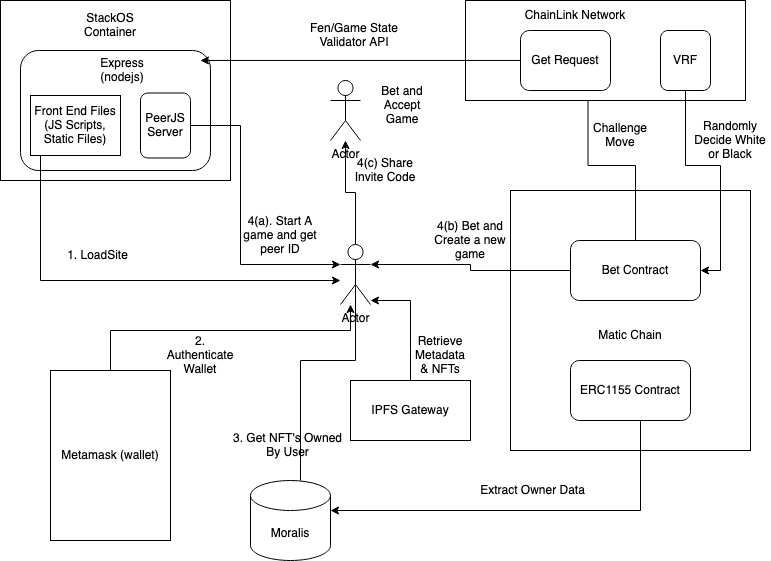

The diagram above was exported from draw.io. Its source (the exported page's mxGraphModel, read from the mxfile embedded in the PNG):
<mxGraphModel dx="1001" dy="612" grid="1" gridSize="10" guides="1" tooltips="1" connect="1" arrows="1" fold="1" page="1" pageScale="1" pageWidth="850" pageHeight="1100" math="0" shadow="0">
  <root>
    <mxCell id="0" />
    <mxCell id="1" parent="0" />
    <mxCell id="wIx3f1aqEQWV5Cq3JjP9-36" style="edgeStyle=orthogonalEdgeStyle;rounded=0;orthogonalLoop=1;jettySize=auto;html=1;entryX=0.5;entryY=0;entryDx=0;entryDy=0;entryPerimeter=0;" edge="1" parent="1" source="wIx3f1aqEQWV5Cq3JjP9-2" target="wIx3f1aqEQWV5Cq3JjP9-20">
      <mxGeometry relative="1" as="geometry">
        <Array as="points">
          <mxPoint x="340" y="420" />
          <mxPoint x="395" y="420" />
        </Array>
      </mxGeometry>
    </mxCell>
    <mxCell id="wIx3f1aqEQWV5Cq3JjP9-2" value="Moralis" style="shape=cylinder3;whiteSpace=wrap;html=1;boundedLbl=1;backgroundOutline=1;size=15;" vertex="1" parent="1">
      <mxGeometry x="290" y="540" width="80" height="80" as="geometry" />
    </mxCell>
    <mxCell id="wIx3f1aqEQWV5Cq3JjP9-6" value="" style="rounded=0;whiteSpace=wrap;html=1;" vertex="1" parent="1">
      <mxGeometry x="40" y="60" width="230" height="180" as="geometry" />
    </mxCell>
    <mxCell id="wIx3f1aqEQWV5Cq3JjP9-8" value="" style="rounded=1;whiteSpace=wrap;html=1;" vertex="1" parent="1">
      <mxGeometry x="60" y="110" width="190" height="120" as="geometry" />
    </mxCell>
    <mxCell id="wIx3f1aqEQWV5Cq3JjP9-41" style="edgeStyle=orthogonalEdgeStyle;rounded=0;orthogonalLoop=1;jettySize=auto;html=1;entryX=0;entryY=0.3333333333333333;entryDx=0;entryDy=0;entryPerimeter=0;" edge="1" parent="1" source="wIx3f1aqEQWV5Cq3JjP9-9" target="wIx3f1aqEQWV5Cq3JjP9-20">
      <mxGeometry relative="1" as="geometry">
        <Array as="points">
          <mxPoint x="280" y="185" />
          <mxPoint x="280" y="324" />
        </Array>
      </mxGeometry>
    </mxCell>
    <mxCell id="wIx3f1aqEQWV5Cq3JjP9-9" value="PeerJS Server" style="rounded=1;whiteSpace=wrap;html=1;" vertex="1" parent="1">
      <mxGeometry x="180" y="152.5" width="50" height="65" as="geometry" />
    </mxCell>
    <mxCell id="wIx3f1aqEQWV5Cq3JjP9-10" value="Express (nodejs)" style="text;html=1;strokeColor=none;fillColor=none;align=center;verticalAlign=middle;whiteSpace=wrap;rounded=0;" vertex="1" parent="1">
      <mxGeometry x="132" y="115" width="60" height="30" as="geometry" />
    </mxCell>
    <mxCell id="wIx3f1aqEQWV5Cq3JjP9-11" style="edgeStyle=orthogonalEdgeStyle;rounded=0;orthogonalLoop=1;jettySize=auto;html=1;exitX=0.5;exitY=1;exitDx=0;exitDy=0;" edge="1" parent="1" source="wIx3f1aqEQWV5Cq3JjP9-10" target="wIx3f1aqEQWV5Cq3JjP9-10">
      <mxGeometry relative="1" as="geometry" />
    </mxCell>
    <mxCell id="wIx3f1aqEQWV5Cq3JjP9-22" style="edgeStyle=orthogonalEdgeStyle;rounded=0;orthogonalLoop=1;jettySize=auto;html=1;" edge="1" parent="1" source="wIx3f1aqEQWV5Cq3JjP9-12" target="wIx3f1aqEQWV5Cq3JjP9-20">
      <mxGeometry relative="1" as="geometry">
        <mxPoint x="100" y="390" as="targetPoint" />
        <Array as="points">
          <mxPoint x="80" y="340" />
        </Array>
      </mxGeometry>
    </mxCell>
    <mxCell id="wIx3f1aqEQWV5Cq3JjP9-12" value="Front End Files (JS Scripts, Static Files)" style="rounded=0;whiteSpace=wrap;html=1;" vertex="1" parent="1">
      <mxGeometry x="70" y="155" width="90" height="60" as="geometry" />
    </mxCell>
    <mxCell id="wIx3f1aqEQWV5Cq3JjP9-19" value="StackOS Container" style="text;html=1;strokeColor=none;fillColor=none;align=center;verticalAlign=middle;whiteSpace=wrap;rounded=0;" vertex="1" parent="1">
      <mxGeometry x="120" y="70" width="60" height="30" as="geometry" />
    </mxCell>
    <mxCell id="wIx3f1aqEQWV5Cq3JjP9-76" style="edgeStyle=orthogonalEdgeStyle;rounded=0;orthogonalLoop=1;jettySize=auto;html=1;" edge="1" parent="1" source="wIx3f1aqEQWV5Cq3JjP9-20" target="wIx3f1aqEQWV5Cq3JjP9-43">
      <mxGeometry relative="1" as="geometry" />
    </mxCell>
    <mxCell id="wIx3f1aqEQWV5Cq3JjP9-20" value="Actor" style="shape=umlActor;verticalLabelPosition=bottom;verticalAlign=top;html=1;outlineConnect=0;" vertex="1" parent="1">
      <mxGeometry x="380" y="304" width="30" height="60" as="geometry" />
    </mxCell>
    <mxCell id="wIx3f1aqEQWV5Cq3JjP9-24" value="1. LoadSite" style="text;html=1;strokeColor=none;fillColor=none;align=center;verticalAlign=middle;whiteSpace=wrap;rounded=0;rotation=0;" vertex="1" parent="1">
      <mxGeometry x="100" y="300" width="75" height="30" as="geometry" />
    </mxCell>
    <mxCell id="wIx3f1aqEQWV5Cq3JjP9-39" style="edgeStyle=orthogonalEdgeStyle;rounded=0;orthogonalLoop=1;jettySize=auto;html=1;" edge="1" parent="1" source="wIx3f1aqEQWV5Cq3JjP9-26" target="wIx3f1aqEQWV5Cq3JjP9-20">
      <mxGeometry relative="1" as="geometry">
        <mxPoint x="390" y="400" as="targetPoint" />
        <Array as="points">
          <mxPoint x="150" y="390" />
          <mxPoint x="390" y="390" />
        </Array>
      </mxGeometry>
    </mxCell>
    <mxCell id="wIx3f1aqEQWV5Cq3JjP9-26" value="Metamask (wallet)" style="rounded=0;whiteSpace=wrap;html=1;" vertex="1" parent="1">
      <mxGeometry x="90" y="430" width="120" height="170" as="geometry" />
    </mxCell>
    <mxCell id="wIx3f1aqEQWV5Cq3JjP9-32" value="2. Authenticate Wallet" style="text;html=1;strokeColor=none;fillColor=none;align=center;verticalAlign=middle;whiteSpace=wrap;rounded=0;" vertex="1" parent="1">
      <mxGeometry x="210" y="400" width="60" height="30" as="geometry" />
    </mxCell>
    <mxCell id="wIx3f1aqEQWV5Cq3JjP9-35" value="3. Get NFT's Owned By User" style="text;html=1;strokeColor=none;fillColor=none;align=center;verticalAlign=middle;whiteSpace=wrap;rounded=0;" vertex="1" parent="1">
      <mxGeometry x="270" y="490" width="115" height="30" as="geometry" />
    </mxCell>
    <mxCell id="wIx3f1aqEQWV5Cq3JjP9-40" value="" style="rounded=0;whiteSpace=wrap;html=1;" vertex="1" parent="1">
      <mxGeometry x="550" y="250" width="240" height="260" as="geometry" />
    </mxCell>
    <mxCell id="wIx3f1aqEQWV5Cq3JjP9-42" value="4(a). Start A game and get peer ID" style="text;html=1;strokeColor=none;fillColor=none;align=center;verticalAlign=middle;whiteSpace=wrap;rounded=0;" vertex="1" parent="1">
      <mxGeometry x="280" y="270" width="80" height="50" as="geometry" />
    </mxCell>
    <mxCell id="wIx3f1aqEQWV5Cq3JjP9-43" value="Actor" style="shape=umlActor;verticalLabelPosition=bottom;verticalAlign=top;html=1;outlineConnect=0;" vertex="1" parent="1">
      <mxGeometry x="370" y="140" width="30" height="60" as="geometry" />
    </mxCell>
    <mxCell id="wIx3f1aqEQWV5Cq3JjP9-55" style="edgeStyle=orthogonalEdgeStyle;rounded=0;orthogonalLoop=1;jettySize=auto;html=1;entryX=1;entryY=0.3333333333333333;entryDx=0;entryDy=0;entryPerimeter=0;" edge="1" parent="1" source="wIx3f1aqEQWV5Cq3JjP9-46" target="wIx3f1aqEQWV5Cq3JjP9-20">
      <mxGeometry relative="1" as="geometry" />
    </mxCell>
    <mxCell id="wIx3f1aqEQWV5Cq3JjP9-68" style="edgeStyle=orthogonalEdgeStyle;rounded=0;orthogonalLoop=1;jettySize=auto;html=1;entryX=0.75;entryY=1;entryDx=0;entryDy=0;" edge="1" parent="1" source="wIx3f1aqEQWV5Cq3JjP9-46" target="wIx3f1aqEQWV5Cq3JjP9-64">
      <mxGeometry relative="1" as="geometry" />
    </mxCell>
    <mxCell id="wIx3f1aqEQWV5Cq3JjP9-46" value="Bet Contract" style="rounded=1;whiteSpace=wrap;html=1;" vertex="1" parent="1">
      <mxGeometry x="610" y="300" width="130" height="60" as="geometry" />
    </mxCell>
    <mxCell id="wIx3f1aqEQWV5Cq3JjP9-50" style="edgeStyle=orthogonalEdgeStyle;rounded=0;orthogonalLoop=1;jettySize=auto;html=1;" edge="1" parent="1" source="wIx3f1aqEQWV5Cq3JjP9-47" target="wIx3f1aqEQWV5Cq3JjP9-2">
      <mxGeometry relative="1" as="geometry">
        <Array as="points">
          <mxPoint x="680" y="570" />
        </Array>
      </mxGeometry>
    </mxCell>
    <mxCell id="wIx3f1aqEQWV5Cq3JjP9-47" value="&lt;div&gt;ERC1155 Contract&lt;/div&gt;" style="rounded=1;whiteSpace=wrap;html=1;" vertex="1" parent="1">
      <mxGeometry x="610" y="420" width="120" height="60" as="geometry" />
    </mxCell>
    <mxCell id="wIx3f1aqEQWV5Cq3JjP9-48" value="Matic Chain" style="text;html=1;strokeColor=none;fillColor=none;align=center;verticalAlign=middle;whiteSpace=wrap;rounded=0;" vertex="1" parent="1">
      <mxGeometry x="615" y="380" width="110" height="30" as="geometry" />
    </mxCell>
    <mxCell id="wIx3f1aqEQWV5Cq3JjP9-51" value="Extract Owner Data" style="text;html=1;strokeColor=none;fillColor=none;align=center;verticalAlign=middle;whiteSpace=wrap;rounded=0;" vertex="1" parent="1">
      <mxGeometry x="505" y="535" width="135" height="30" as="geometry" />
    </mxCell>
    <mxCell id="wIx3f1aqEQWV5Cq3JjP9-54" value="4(b) Bet and Create a new game" style="text;html=1;strokeColor=none;fillColor=none;align=center;verticalAlign=middle;whiteSpace=wrap;rounded=0;" vertex="1" parent="1">
      <mxGeometry x="470" y="280" width="80" height="40" as="geometry" />
    </mxCell>
    <mxCell id="wIx3f1aqEQWV5Cq3JjP9-57" value="4(c) Share Invite Code" style="text;html=1;strokeColor=none;fillColor=none;align=center;verticalAlign=middle;whiteSpace=wrap;rounded=0;" vertex="1" parent="1">
      <mxGeometry x="390" y="215" width="70" height="30" as="geometry" />
    </mxCell>
    <mxCell id="wIx3f1aqEQWV5Cq3JjP9-60" value="Bet and Accept Game" style="text;html=1;strokeColor=none;fillColor=none;align=center;verticalAlign=middle;whiteSpace=wrap;rounded=0;" vertex="1" parent="1">
      <mxGeometry x="411.5" y="150" width="60" height="30" as="geometry" />
    </mxCell>
    <mxCell id="wIx3f1aqEQWV5Cq3JjP9-61" value="" style="rounded=0;whiteSpace=wrap;html=1;" vertex="1" parent="1">
      <mxGeometry x="505" y="60" width="280" height="100" as="geometry" />
    </mxCell>
    <mxCell id="wIx3f1aqEQWV5Cq3JjP9-66" style="edgeStyle=orthogonalEdgeStyle;rounded=0;orthogonalLoop=1;jettySize=auto;html=1;entryX=1;entryY=0.5;entryDx=0;entryDy=0;" edge="1" parent="1" source="wIx3f1aqEQWV5Cq3JjP9-63" target="wIx3f1aqEQWV5Cq3JjP9-46">
      <mxGeometry relative="1" as="geometry" />
    </mxCell>
    <mxCell id="wIx3f1aqEQWV5Cq3JjP9-63" value="VRF" style="rounded=1;whiteSpace=wrap;html=1;" vertex="1" parent="1">
      <mxGeometry x="700" y="90" width="50" height="60" as="geometry" />
    </mxCell>
    <mxCell id="wIx3f1aqEQWV5Cq3JjP9-71" style="edgeStyle=orthogonalEdgeStyle;rounded=0;orthogonalLoop=1;jettySize=auto;html=1;entryX=0.947;entryY=0.083;entryDx=0;entryDy=0;entryPerimeter=0;" edge="1" parent="1" source="wIx3f1aqEQWV5Cq3JjP9-64" target="wIx3f1aqEQWV5Cq3JjP9-8">
      <mxGeometry relative="1" as="geometry" />
    </mxCell>
    <mxCell id="wIx3f1aqEQWV5Cq3JjP9-64" value="Get Request" style="rounded=1;whiteSpace=wrap;html=1;" vertex="1" parent="1">
      <mxGeometry x="560" y="90" width="90" height="60" as="geometry" />
    </mxCell>
    <mxCell id="wIx3f1aqEQWV5Cq3JjP9-67" value="Randomly Decide White or Black" style="text;html=1;strokeColor=none;fillColor=none;align=center;verticalAlign=middle;whiteSpace=wrap;rounded=0;" vertex="1" parent="1">
      <mxGeometry x="730" y="180" width="80" height="40" as="geometry" />
    </mxCell>
    <mxCell id="wIx3f1aqEQWV5Cq3JjP9-69" value="Challenge Move" style="text;html=1;strokeColor=none;fillColor=none;align=center;verticalAlign=middle;whiteSpace=wrap;rounded=0;" vertex="1" parent="1">
      <mxGeometry x="630" y="180" width="60" height="30" as="geometry" />
    </mxCell>
    <mxCell id="wIx3f1aqEQWV5Cq3JjP9-72" value="Fen/Game State Validator API" style="text;html=1;strokeColor=none;fillColor=none;align=center;verticalAlign=middle;whiteSpace=wrap;rounded=0;" vertex="1" parent="1">
      <mxGeometry x="344" y="80" width="100" height="30" as="geometry" />
    </mxCell>
    <mxCell id="wIx3f1aqEQWV5Cq3JjP9-75" value="&lt;div&gt;ChainLink Network&lt;/div&gt;" style="text;html=1;strokeColor=none;fillColor=none;align=center;verticalAlign=middle;whiteSpace=wrap;rounded=0;" vertex="1" parent="1">
      <mxGeometry x="530" y="60" width="170" height="30" as="geometry" />
    </mxCell>
    <mxCell id="wIx3f1aqEQWV5Cq3JjP9-79" style="edgeStyle=orthogonalEdgeStyle;rounded=0;orthogonalLoop=1;jettySize=auto;html=1;" edge="1" parent="1" source="wIx3f1aqEQWV5Cq3JjP9-78" target="wIx3f1aqEQWV5Cq3JjP9-20">
      <mxGeometry relative="1" as="geometry">
        <Array as="points">
          <mxPoint x="450" y="360" />
        </Array>
      </mxGeometry>
    </mxCell>
    <mxCell id="wIx3f1aqEQWV5Cq3JjP9-78" value="IPFS Gateway" style="rounded=0;whiteSpace=wrap;html=1;" vertex="1" parent="1">
      <mxGeometry x="390" y="440" width="120" height="60" as="geometry" />
    </mxCell>
    <mxCell id="wIx3f1aqEQWV5Cq3JjP9-80" value="Retrieve Metadata &amp;amp; NFTs" style="text;html=1;strokeColor=none;fillColor=none;align=center;verticalAlign=middle;whiteSpace=wrap;rounded=0;" vertex="1" parent="1">
      <mxGeometry x="450" y="400" width="60" height="30" as="geometry" />
    </mxCell>
  </root>
</mxGraphModel>